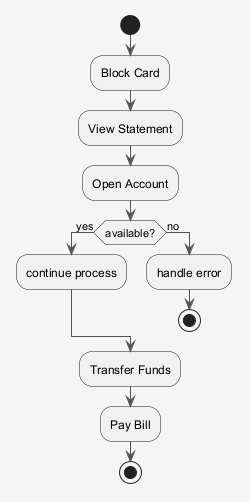

The diagram above was rendered by PlantUML. Its source (embedded in the PNG):
@startuml
skinparam shadowing false
skinparam backgroundColor #F5F5F5
skinparam ArrowColor #555555
start
:Block Card;
:View Statement;
:Open Account;
if (available?) then (yes)
:continue process;
else (no)
:handle error;
stop
endif
:Transfer Funds;
:Pay Bill;
stop
@enduml